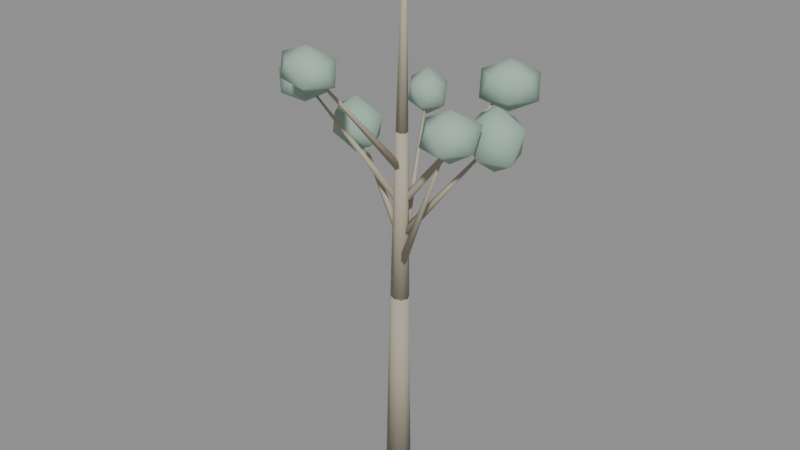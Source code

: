 # Source: eucalyptus_a.blend  (saved by Blender 5.1.30; exported with 4.5.12 LTS)
import bpy
from mathutils import Matrix  # noqa: F401  (used for matrix-valued properties, if any)

bpy.ops.wm.read_factory_settings(use_empty=True)
scene = bpy.context.scene
scene.name = 'Scene'

# ---- materials (node trees are filled in below, after node groups)
mat_m_eucalyptus_a = bpy.data.materials.new('M_eucalyptus_a')

# ---- material node trees
mat_m_eucalyptus_a.use_nodes = True; mat_m_eucalyptus_a.node_tree.nodes.clear()
_N = mat_m_eucalyptus_a.node_tree.nodes; _L = mat_m_eucalyptus_a.node_tree.links
n0 = _N.new('ShaderNodeBsdfPrincipled'); n0.name = 'Principled BSDF'; n0.location = (-200, 100)
n0.inputs[2].default_value = 0.88
n0.inputs[13].default_value = 0.15
n1 = _N.new('ShaderNodeOutputMaterial'); n1.name = 'Material Output'; n1.location = (200, 100)
n2 = _N.new('ShaderNodeVertexColor'); n2.name = 'Color Attribute'; n2.location = (0, 0)
n2.layer_name = 'Col'
_L.new(n0.outputs[0], n1.inputs[0])
_L.new(n2.outputs[0], n0.inputs[0])
n1.is_active_output = True

# ---- meshes
me_eucalyptus_a_mesh = bpy.data.meshes.new('eucalyptus_a_Mesh')
me_eucalyptus_a_mesh.from_pydata([(-0.6202, 0.5826, 0.02709), (-0.4083, 0.4043, 5.925), (-0.3633, 0.6899, 0.02382), (-0.2215, 0.4823, 5.922), (-0.08679, 0.6293, 0.01555), (-0.02038, 0.4382, 5.916), (0.07989, 0.4293, 0.006141), (0.1008, 0.2928, 5.909), (0.05877, 0.1833, 4.335e-07), (0.08549, 0.1139, 5.905), (-0.1403, 0.006567, 0.0), (-0.05927, -0.01466, 5.905), (-0.4241, -0.01829, 0.00614), (-0.2657, -0.03274, 5.909), (-0.6599, 0.1204, 0.01555), (-0.4372, 0.06812, 5.916), (-0.7373, 0.3577, 0.02382), (-0.4935, 0.2407, 5.922), (-0.408, 0.404, 5.934), (-0.0984, 0.1435, 11.27), (-0.1948, 0.4834, 5.928), (0.03484, 0.1931, 11.27), (0.02057, 0.4094, 5.914), (0.1695, 0.1468, 11.26), (0.112, 0.2252, 5.901), (0.2266, 0.0317, 11.25), (0.02591, 0.03884, 5.895), (0.1728, -0.08478, 11.25), (-0.1873, -0.04056, 5.901), (0.03956, -0.1344, 11.25), (-0.4027, 0.03351, 5.914), (-0.09506, -0.08811, 11.26), (-0.4941, 0.2177, 5.928), (-0.1522, 0.02699, 11.27), (-0.09826, 0.1433, 11.28), (0.2873, -0.1812, 16.8), (0.05615, 0.1922, 11.27), (0.3367, -0.1655, 16.8), (0.1963, 0.1185, 11.26), (0.3816, -0.1891, 16.79), (0.2166, -0.02241, 11.25), (0.3881, -0.2342, 16.79), (0.1019, -0.1243, 11.25), (0.3513, -0.2668, 16.79), (-0.0616, -0.1105, 11.26), (0.299, -0.2624, 16.79), (-0.1507, 0.008592, 11.27), (0.2705, -0.2243, 16.8), (-0.1125, 0.09519, 6.958), (-1.14, 2.612, 11.42), (-0.2427, 0.107, 6.917), (-1.162, 2.614, 11.42), (-0.2802, 0.1987, 6.837), (-1.168, 2.63, 11.4), (-0.1874, 0.2785, 6.796), (-1.153, 2.643, 11.4), (-0.0572, 0.2667, 6.837), (-1.131, 2.641, 11.4), (-0.01976, 0.175, 6.917), (-1.125, 2.626, 11.42), (-1.143, 2.618, 10.69), (-1.003, 3.2, 11.11), (-0.4992, 2.608, 11.1), (-0.9077, 2.044, 11.12), (-1.6, 2.287, 11.12), (-1.693, 3.007, 11.1), (-0.6776, 2.98, 11.71), (-0.5638, 2.223, 11.74), (-1.296, 2.032, 11.72), (-1.776, 2.647, 11.71), (-1.373, 3.18, 11.69), (-1.151, 2.637, 12.14), (-0.002434, 0.1236, 8.037), (-2.169, 0.6512, 10.73), (-0.08543, 0.03765, 7.992), (-2.183, 0.6369, 10.72), (-0.1873, 0.06246, 7.902), (-2.2, 0.641, 10.71), (-0.2062, 0.1732, 7.857), (-2.203, 0.6595, 10.7), (-0.1232, 0.2592, 7.902), (-2.189, 0.6738, 10.71), (-0.02132, 0.2344, 7.992), (-2.172, 0.6697, 10.72), (-2.173, 0.6525, 9.815), (-2.759, 1.133, 10.33), (-1.748, 1.17, 10.31), (-1.372, 0.4837, 10.34), (-2.08, 0.07161, 10.34), (-2.941, 0.461, 10.33), (-2.292, 1.236, 11.08), (-1.366, 0.8663, 11.13), (-1.602, 0.1679, 11.1), (-2.594, 0.1769, 11.09), (-3.003, 0.8276, 11.09), (-2.2, 0.6582, 11.6), (0.03492, 0.1369, 9.115), (-2.868, -0.6956, 12.27), (0.02536, 0.02643, 9.066), (-2.869, -0.714, 12.26), (-0.06823, -0.0004104, 8.967), (-2.885, -0.7184, 12.25), (-0.1523, 0.08318, 8.918), (-2.899, -0.7045, 12.24), (-0.1427, 0.1936, 8.967), (-2.897, -0.6861, 12.25), (-0.0491, 0.2204, 9.066), (-2.882, -0.6816, 12.26), (-2.872, -0.6951, 11.62), (-3.6, -0.6482, 11.96), (-2.954, -0.1296, 11.96), (-2.248, -0.4161, 11.98), (-2.381, -1.083, 11.96), (-3.256, -1.245, 11.95), (-3.408, -0.2988, 12.57), (-2.506, -0.1482, 12.56), (-2.16, -0.7523, 12.55), (-2.809, -1.296, 12.56), (-3.563, -1.004, 12.55), (-2.894, -0.7049, 12.95), (0.01296, 0.1535, 10.18), (-0.8529, -2.578, 13.55), (0.114, 0.08556, 10.14), (-0.8361, -2.589, 13.55), (0.08802, 0.003616, 10.04), (-0.8404, -2.603, 13.53), (-0.03899, -0.01034, 9.987), (-0.8616, -2.605, 13.52), (-0.14, 0.05765, 10.04), (-0.8784, -2.594, 13.53), (-0.1141, 0.1396, 10.14), (-0.8741, -2.58, 13.55), (-0.8545, -2.582, 12.9), (-1.485, -2.954, 13.26), (-1.614, -2.237, 13.26), (-0.6887, -1.989, 13.25), (0.06339, -2.575, 13.24), (-0.4656, -3.2, 13.24), (-1.721, -2.607, 13.82), (-1.248, -1.984, 13.84), (-0.2067, -2.216, 13.83), (-0.04911, -2.969, 13.84), (-1.022, -3.182, 13.82), (-0.86, -2.601, 14.16), (-0.256, 0.2325, 6.948), (2.366, -0.8963, 12.04), (-0.1503, 0.3012, 6.913), (2.383, -0.8849, 12.03), (-0.04424, 0.2555, 6.842), (2.401, -0.8925, 12.02), (-0.04394, 0.1412, 6.806), (2.401, -0.9115, 12.01), (-0.1497, 0.07254, 6.842), (2.384, -0.923, 12.02), (-0.2557, 0.1182, 6.913), (2.366, -0.9154, 12.03), (2.375, -0.8983, 11.26), (2.546, -1.53, 11.7), (1.726, -1.344, 11.69), (1.845, -0.5589, 11.71), (2.678, -0.2327, 11.69), (3.097, -0.8579, 11.71), (2.116, -1.515, 12.33), (1.628, -0.9525, 12.36), (2.22, -0.2752, 12.35), (3.065, -0.4481, 12.37), (2.944, -1.263, 12.35), (2.392, -0.9096, 12.74), (-0.2078, 0.1353, 8.038), (2.78, 0.5144, 11.61), (-0.1732, 0.243, 7.992), (2.786, 0.5324, 11.6), (-0.06973, 0.2561, 7.901), (2.803, 0.5346, 11.58), (-0.0008167, 0.1616, 7.855), (2.815, 0.5188, 11.58), (-0.0354, 0.05388, 7.901), (2.809, 0.5009, 11.58), (-0.1389, 0.04075, 7.992), (2.792, 0.4987, 11.6), (2.785, 0.5148, 10.67), (3.543, 0.1752, 11.14), (2.69, -0.1698, 11.18), (2.061, 0.4067, 11.19), (2.397, 1.189, 11.14), (3.299, 0.9898, 11.19), (3.183, -0.1285, 12.03), (2.284, 0.03179, 12.0), (2.053, 0.8576, 12.05), (2.907, 1.215, 12.02), (3.6, 0.6364, 12.03), (2.81, 0.5185, 12.51), (-0.13, 0.0492, 9.113), (2.153, 1.995, 12.55), (-0.1773, 0.1524, 9.065), (2.145, 2.012, 12.54), (-0.106, 0.2132, 8.968), (2.157, 2.022, 12.52), (0.0127, 0.1708, 8.92), (2.177, 2.015, 12.52), (0.06002, 0.06764, 8.968), (2.184, 1.998, 12.52), (-0.01135, 0.006822, 9.065), (2.173, 1.988, 12.54), (2.155, 1.995, 11.77), (2.951, 2.242, 12.19), (2.461, 1.48, 12.21), (1.571, 1.413, 12.19), (1.481, 2.196, 12.19), (2.321, 2.69, 12.2), (2.833, 1.818, 12.87), (2.0, 1.284, 12.89), (1.376, 1.767, 12.88), (1.864, 2.539, 12.86), (2.741, 2.579, 12.87), (2.174, 2.014, 13.27)], [], [(0, 1, 3, 2), (2, 3, 5, 4), (4, 5, 7, 6), (6, 7, 9, 8), (8, 9, 11, 10), (10, 11, 13, 12), (12, 13, 15, 14), (3, 1, 17, 15, 13, 11, 9, 7, 5), (14, 15, 17, 16), (16, 17, 1, 0), (0, 2, 4, 6, 8, 10, 12, 14, 16), (18, 19, 21, 20), (20, 21, 23, 22), (22, 23, 25, 24), (24, 25, 27, 26), (26, 27, 29, 28), (28, 29, 31, 30), (21, 19, 33, 31, 29, 27, 25, 23), (30, 31, 33, 32), (32, 33, 19, 18), (18, 20, 22, 24, 26, 28, 30, 32), (34, 35, 37, 36), (36, 37, 39, 38), (38, 39, 41, 40), (40, 41, 43, 42), (42, 43, 45, 44), (37, 35, 47, 45, 43, 41, 39), (44, 45, 47, 46), (46, 47, 35, 34), (34, 36, 38, 40, 42, 44, 46), (48, 49, 51, 50), (50, 51, 53, 52), (52, 53, 55, 54), (54, 55, 57, 56), (51, 49, 59, 57, 55, 53), (56, 57, 59, 58), (58, 59, 49, 48), (48, 50, 52, 54, 56, 58), (60, 61, 62), (61, 60, 65), (60, 62, 63), (60, 63, 64), (60, 64, 65), (61, 65, 70), (62, 61, 66), (63, 62, 67), (64, 63, 68), (65, 64, 69), (61, 70, 66), (62, 66, 67), (63, 67, 68), (64, 68, 69), (65, 69, 70), (66, 70, 71), (67, 66, 71), (68, 67, 71), (69, 68, 71), (70, 69, 71), (72, 73, 75, 74), (74, 75, 77, 76), (76, 77, 79, 78), (78, 79, 81, 80), (75, 73, 83, 81, 79, 77), (80, 81, 83, 82), (82, 83, 73, 72), (72, 74, 76, 78, 80, 82), (84, 85, 86), (85, 84, 89), (84, 86, 87), (84, 87, 88), (84, 88, 89), (85, 89, 94), (86, 85, 90), (87, 86, 91), (88, 87, 92), (89, 88, 93), (85, 94, 90), (86, 90, 91), (87, 91, 92), (88, 92, 93), (89, 93, 94), (90, 94, 95), (91, 90, 95), (92, 91, 95), (93, 92, 95), (94, 93, 95), (96, 97, 99, 98), (98, 99, 101, 100), (100, 101, 103, 102), (102, 103, 105, 104), (99, 97, 107, 105, 103, 101), (104, 105, 107, 106), (106, 107, 97, 96), (96, 98, 100, 102, 104, 106), (108, 109, 110), (109, 108, 113), (108, 110, 111), (108, 111, 112), (108, 112, 113), (109, 113, 118), (110, 109, 114), (111, 110, 115), (112, 111, 116), (113, 112, 117), (109, 118, 114), (110, 114, 115), (111, 115, 116), (112, 116, 117), (113, 117, 118), (114, 118, 119), (115, 114, 119), (116, 115, 119), (117, 116, 119), (118, 117, 119), (120, 121, 123, 122), (122, 123, 125, 124), (124, 125, 127, 126), (126, 127, 129, 128), (123, 121, 131, 129, 127, 125), (128, 129, 131, 130), (130, 131, 121, 120), (120, 122, 124, 126, 128, 130), (132, 133, 134), (133, 132, 137), (132, 134, 135), (132, 135, 136), (132, 136, 137), (133, 137, 142), (134, 133, 138), (135, 134, 139), (136, 135, 140), (137, 136, 141), (133, 142, 138), (134, 138, 139), (135, 139, 140), (136, 140, 141), (137, 141, 142), (138, 142, 143), (139, 138, 143), (140, 139, 143), (141, 140, 143), (142, 141, 143), (144, 145, 147, 146), (146, 147, 149, 148), (148, 149, 151, 150), (150, 151, 153, 152), (147, 145, 155, 153, 151, 149), (152, 153, 155, 154), (154, 155, 145, 144), (144, 146, 148, 150, 152, 154), (156, 157, 158), (157, 156, 161), (156, 158, 159), (156, 159, 160), (156, 160, 161), (157, 161, 166), (158, 157, 162), (159, 158, 163), (160, 159, 164), (161, 160, 165), (157, 166, 162), (158, 162, 163), (159, 163, 164), (160, 164, 165), (161, 165, 166), (162, 166, 167), (163, 162, 167), (164, 163, 167), (165, 164, 167), (166, 165, 167), (168, 169, 171, 170), (170, 171, 173, 172), (172, 173, 175, 174), (174, 175, 177, 176), (171, 169, 179, 177, 175, 173), (176, 177, 179, 178), (178, 179, 169, 168), (168, 170, 172, 174, 176, 178), (180, 181, 182), (181, 180, 185), (180, 182, 183), (180, 183, 184), (180, 184, 185), (181, 185, 190), (182, 181, 186), (183, 182, 187), (184, 183, 188), (185, 184, 189), (181, 190, 186), (182, 186, 187), (183, 187, 188), (184, 188, 189), (185, 189, 190), (186, 190, 191), (187, 186, 191), (188, 187, 191), (189, 188, 191), (190, 189, 191), (192, 193, 195, 194), (194, 195, 197, 196), (196, 197, 199, 198), (198, 199, 201, 200), (195, 193, 203, 201, 199, 197), (200, 201, 203, 202), (202, 203, 193, 192), (192, 194, 196, 198, 200, 202), (204, 205, 206), (205, 204, 209), (204, 206, 207), (204, 207, 208), (204, 208, 209), (205, 209, 214), (206, 205, 210), (207, 206, 211), (208, 207, 212), (209, 208, 213), (205, 214, 210), (206, 210, 211), (207, 211, 212), (208, 212, 213), (209, 213, 214), (210, 214, 215), (211, 210, 215), (212, 211, 215), (213, 212, 215), (214, 213, 215)])
me_eucalyptus_a_mesh.polygons.foreach_set('use_smooth', [True] * 226)
_ca = me_eucalyptus_a_mesh.color_attributes.new('Col', 'FLOAT_COLOR', 'POINT')
_ca.data.foreach_set('color', [0.4033, 0.3601, 0.2809, 1.0, 0.4355, 0.3888, 0.3033, 1.0, 0.4033, 0.3601, 0.2808, 1.0, 0.4355, 0.3888, 0.3033, 1.0, 0.4032, 0.36, 0.2808, 1.0, 0.4355, 0.3888, 0.3033, 1.0, 0.4032, 0.36, 0.2808, 1.0, 0.4354, 0.3888, 0.3032, 1.0, 0.4032, 0.36, 0.2808, 1.0, 0.4354, 0.3888, 0.3032, 1.0, 0.4032, 0.36, 0.2808, 1.0, 0.4354, 0.3888, 0.3032, 1.0, 0.4032, 0.36, 0.2808, 1.0, 0.4354, 0.3888, 0.3032, 1.0, 0.4032, 0.36, 0.2808, 1.0, 0.4355, 0.3888, 0.3033, 1.0, 0.4033, 0.3601, 0.2808, 1.0, 0.4355, 0.3888, 0.3033, 1.0, 0.4356, 0.3889, 0.3033, 1.0, 0.4648, 0.415, 0.3237, 1.0, 0.4355, 0.3889, 0.3033, 1.0, 0.4647, 0.4149, 0.3237, 1.0, 0.4355, 0.3888, 0.3033, 1.0, 0.4647, 0.4149, 0.3236, 1.0, 0.4354, 0.3887, 0.3032, 1.0, 0.4646, 0.4149, 0.3236, 1.0, 0.4353, 0.3887, 0.3032, 1.0, 0.4646, 0.4148, 0.3236, 1.0, 0.4354, 0.3887, 0.3032, 1.0, 0.4646, 0.4149, 0.3236, 1.0, 0.4355, 0.3888, 0.3033, 1.0, 0.4647, 0.4149, 0.3236, 1.0, 0.4355, 0.3889, 0.3033, 1.0, 0.4647, 0.4149, 0.3237, 1.0, 0.4648, 0.415, 0.3237, 1.0, 0.495, 0.4419, 0.3447, 1.0, 0.4647, 0.4149, 0.3237, 1.0, 0.4949, 0.4419, 0.3447, 1.0, 0.4647, 0.4149, 0.3236, 1.0, 0.4949, 0.4419, 0.3447, 1.0, 0.4646, 0.4148, 0.3236, 1.0, 0.4949, 0.4419, 0.3447, 1.0, 0.4646, 0.4148, 0.3236, 1.0, 0.4949, 0.4419, 0.3447, 1.0, 0.4647, 0.4149, 0.3236, 1.0, 0.4949, 0.4419, 0.3447, 1.0, 0.4647, 0.4149, 0.3237, 1.0, 0.4949, 0.4419, 0.3447, 1.0, 0.4412, 0.3939, 0.3072, 1.0, 0.4656, 0.4157, 0.3242, 1.0, 0.4409, 0.3937, 0.3071, 1.0, 0.4655, 0.4157, 0.3242, 1.0, 0.4405, 0.3933, 0.3068, 1.0, 0.4655, 0.4156, 0.3242, 1.0, 0.4403, 0.3931, 0.3066, 1.0, 0.4654, 0.4156, 0.3241, 1.0, 0.4405, 0.3933, 0.3068, 1.0, 0.4655, 0.4156, 0.3242, 1.0, 0.4409, 0.3937, 0.3071, 1.0, 0.4655, 0.4157, 0.3242, 1.0, 0.3405, 0.483, 0.3975, 1.0, 0.343, 0.486, 0.4002, 1.0, 0.3429, 0.4859, 0.4001, 1.0, 0.343, 0.486, 0.4002, 1.0, 0.343, 0.4861, 0.4002, 1.0, 0.3429, 0.4859, 0.4001, 1.0, 0.3465, 0.4903, 0.404, 1.0, 0.3466, 0.4905, 0.4042, 1.0, 0.3465, 0.4903, 0.4041, 1.0, 0.3465, 0.4903, 0.404, 1.0, 0.3464, 0.4901, 0.4039, 1.0, 0.349, 0.4933, 0.4067, 1.0, 0.4471, 0.3992, 0.3113, 1.0, 0.4618, 0.4123, 0.3216, 1.0, 0.4468, 0.3989, 0.3112, 1.0, 0.4617, 0.4123, 0.3216, 1.0, 0.4463, 0.3985, 0.3108, 1.0, 0.4616, 0.4122, 0.3215, 1.0, 0.4461, 0.3983, 0.3107, 1.0, 0.4616, 0.4121, 0.3215, 1.0, 0.4463, 0.3985, 0.3108, 1.0, 0.4616, 0.4122, 0.3215, 1.0, 0.4468, 0.3989, 0.3112, 1.0, 0.4617, 0.4123, 0.3216, 1.0, 0.3353, 0.4767, 0.3919, 1.0, 0.3384, 0.4804, 0.3952, 1.0, 0.3382, 0.4803, 0.395, 1.0, 0.3384, 0.4805, 0.3952, 1.0, 0.3384, 0.4805, 0.3952, 1.0, 0.3384, 0.4804, 0.3952, 1.0, 0.3428, 0.4858, 0.4, 1.0, 0.343, 0.4861, 0.4003, 1.0, 0.3429, 0.486, 0.4001, 1.0, 0.3428, 0.4858, 0.4, 1.0, 0.3428, 0.4858, 0.4, 1.0, 0.3458, 0.4895, 0.4033, 1.0, 0.4529, 0.4044, 0.3154, 1.0, 0.4702, 0.4198, 0.3275, 1.0, 0.4527, 0.4042, 0.3153, 1.0, 0.4702, 0.4198, 0.3274, 1.0, 0.4521, 0.4037, 0.3149, 1.0, 0.4701, 0.4197, 0.3274, 1.0, 0.4519, 0.4035, 0.3147, 1.0, 0.47, 0.4197, 0.3273, 1.0, 0.4521, 0.4037, 0.3149, 1.0, 0.4701, 0.4197, 0.3274, 1.0, 0.4527, 0.4042, 0.3153, 1.0, 0.4702, 0.4198, 0.3274, 1.0, 0.3459, 0.4896, 0.4034, 1.0, 0.348, 0.4921, 0.4056, 1.0, 0.348, 0.4921, 0.4056, 1.0, 0.3481, 0.4922, 0.4057, 1.0, 0.3479, 0.492, 0.4056, 1.0, 0.3479, 0.492, 0.4056, 1.0, 0.3516, 0.4964, 0.4095, 1.0, 0.3515, 0.4964, 0.4095, 1.0, 0.3515, 0.4963, 0.4094, 1.0, 0.3515, 0.4964, 0.4095, 1.0, 0.3515, 0.4963, 0.4094, 1.0, 0.3538, 0.4992, 0.412, 1.0, 0.4588, 0.4096, 0.3195, 1.0, 0.4772, 0.4261, 0.3323, 1.0, 0.4585, 0.4094, 0.3193, 1.0, 0.4772, 0.426, 0.3323, 1.0, 0.458, 0.4089, 0.319, 1.0, 0.4771, 0.426, 0.3323, 1.0, 0.4577, 0.4087, 0.3188, 1.0, 0.477, 0.4259, 0.3322, 1.0, 0.458, 0.4089, 0.319, 1.0, 0.4771, 0.426, 0.3323, 1.0, 0.4585, 0.4094, 0.3193, 1.0, 0.4772, 0.426, 0.3323, 1.0, 0.3535, 0.4988, 0.4116, 1.0, 0.3557, 0.5014, 0.4139, 1.0, 0.3556, 0.5014, 0.4139, 1.0, 0.3556, 0.5013, 0.4139, 1.0, 0.3555, 0.5012, 0.4138, 1.0, 0.3555, 0.5012, 0.4138, 1.0, 0.359, 0.5054, 0.4176, 1.0, 0.3591, 0.5055, 0.4177, 1.0, 0.3591, 0.5054, 0.4176, 1.0, 0.3591, 0.5055, 0.4177, 1.0, 0.359, 0.5054, 0.4176, 1.0, 0.361, 0.5078, 0.4197, 1.0, 0.4411, 0.3938, 0.3072, 1.0, 0.4689, 0.4187, 0.3266, 1.0, 0.4409, 0.3937, 0.3071, 1.0, 0.4689, 0.4186, 0.3265, 1.0, 0.4405, 0.3933, 0.3068, 1.0, 0.4688, 0.4186, 0.3265, 1.0, 0.4403, 0.3932, 0.3067, 1.0, 0.4688, 0.4186, 0.3265, 1.0, 0.4405, 0.3933, 0.3068, 1.0, 0.4688, 0.4186, 0.3265, 1.0, 0.4409, 0.3937, 0.3071, 1.0, 0.4689, 0.4186, 0.3265, 1.0, 0.3438, 0.4871, 0.4011, 1.0, 0.3464, 0.4902, 0.4039, 1.0, 0.3464, 0.4901, 0.4039, 1.0, 0.3465, 0.4903, 0.404, 1.0, 0.3464, 0.4901, 0.4039, 1.0, 0.3465, 0.4903, 0.404, 1.0, 0.3501, 0.4947, 0.408, 1.0, 0.3503, 0.4949, 0.4081, 1.0, 0.3503, 0.4949, 0.4081, 1.0, 0.3504, 0.495, 0.4082, 1.0, 0.3502, 0.4948, 0.4081, 1.0, 0.3526, 0.4977, 0.4106, 1.0, 0.4471, 0.3992, 0.3113, 1.0, 0.4666, 0.4166, 0.3249, 1.0, 0.4468, 0.3989, 0.3112, 1.0, 0.4665, 0.4165, 0.3249, 1.0, 0.4463, 0.3985, 0.3108, 1.0, 0.4664, 0.4165, 0.3248, 1.0, 0.4461, 0.3983, 0.3107, 1.0, 0.4664, 0.4164, 0.3248, 1.0, 0.4463, 0.3985, 0.3108, 1.0, 0.4664, 0.4165, 0.3248, 1.0, 0.4468, 0.3989, 0.3112, 1.0, 0.4665, 0.4165, 0.3249, 1.0, 0.3403, 0.4828, 0.3973, 1.0, 0.3431, 0.4862, 0.4003, 1.0, 0.3433, 0.4865, 0.4006, 1.0, 0.3434, 0.4865, 0.4006, 1.0, 0.3431, 0.4862, 0.4003, 1.0, 0.3434, 0.4866, 0.4007, 1.0, 0.3484, 0.4926, 0.406, 1.0, 0.3482, 0.4924, 0.4059, 1.0, 0.3485, 0.4927, 0.4062, 1.0, 0.3483, 0.4925, 0.406, 1.0, 0.3484, 0.4926, 0.4061, 1.0, 0.3512, 0.496, 0.4092, 1.0, 0.4529, 0.4044, 0.3154, 1.0, 0.4717, 0.4212, 0.3285, 1.0, 0.4527, 0.4042, 0.3153, 1.0, 0.4717, 0.4211, 0.3285, 1.0, 0.4521, 0.4037, 0.3149, 1.0, 0.4716, 0.4211, 0.3284, 1.0, 0.4519, 0.4035, 0.3147, 1.0, 0.4715, 0.421, 0.3284, 1.0, 0.4521, 0.4037, 0.3149, 1.0, 0.4716, 0.4211, 0.3284, 1.0, 0.4527, 0.4042, 0.3153, 1.0, 0.4717, 0.4211, 0.3285, 1.0, 0.3447, 0.4882, 0.4021, 1.0, 0.3484, 0.4926, 0.4061, 1.0, 0.3486, 0.4928, 0.4063, 1.0, 0.3484, 0.4926, 0.4061, 1.0, 0.3484, 0.4926, 0.4061, 1.0, 0.3485, 0.4927, 0.4061, 1.0, 0.3542, 0.4996, 0.4124, 1.0, 0.3544, 0.4998, 0.4126, 1.0, 0.3543, 0.4998, 0.4125, 1.0, 0.3542, 0.4996, 0.4123, 1.0, 0.3542, 0.4997, 0.4124, 1.0, 0.3577, 0.5038, 0.4162, 1.0])
me_eucalyptus_a_mesh.materials.append(mat_m_eucalyptus_a)
me_eucalyptus_a_mesh.update()

# ---- objects
ob_eucalyptus_a = bpy.data.objects.new('eucalyptus_a', me_eucalyptus_a_mesh)

# ---- transforms, parenting, visibility, modifiers, constraints
ob_eucalyptus_a.location = (0.0, 0.0, 0.0)

# ---- collection membership
scene.collection.objects.link(ob_eucalyptus_a)

# ---- scene / render settings (as saved in the file)
scene.frame_start = 1; scene.frame_end = 250; scene.frame_set(1)
scene.render.engine = 'BLENDER_EEVEE_NEXT'
scene.render.bake_bias = 0.0
scene.render.bake_samples = 0
scene.cycles.sampling_pattern = 'TABULATED_SOBOL'
scene.eevee.use_volume_custom_range = False
bpy.context.view_layer.update()

# ---- added for rendering (the .blend has no active camera and no usable light): camera, sun + grey world if the file has none
cam_auto = bpy.data.cameras.new('AutoCamera')
cam_auto.lens = 50.0
cam_auto.sensor_width = 36.0
cam_auto.clip_end = 1000.0
ob_auto_camera = bpy.data.objects.new('AutoCamera', cam_auto)
scene.collection.objects.link(ob_auto_camera)
ob_auto_camera.location = (17.9179, -21.5014, 22.7343)
ob_auto_camera.rotation_euler = (1.09748, -7.21219e-08, 0.694738)
scene.camera = ob_auto_camera
light_auto_sun = bpy.data.lights.new('AutoSun', 'SUN')
light_auto_sun.energy = 3.0
light_auto_sun.angle = 0.0523599
ob_auto_sun = bpy.data.objects.new('AutoSun', light_auto_sun)
scene.collection.objects.link(ob_auto_sun)
ob_auto_sun.rotation_euler = (0.872665, 0.174533, 0.523599)
if scene.world is None:
    world_auto = bpy.data.worlds.new('AutoWorld')
    world_auto.color = (0.3, 0.3, 0.3)
    scene.world = world_auto
bpy.context.view_layer.update()
